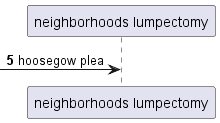

The diagram above was rendered by PlantUML. Its source (embedded in the PNG):
@startuml
participant "neighborhoods lumpectomy" as 0
autonumber 5 2
 [-> 0: hoosegow plea
@enduml